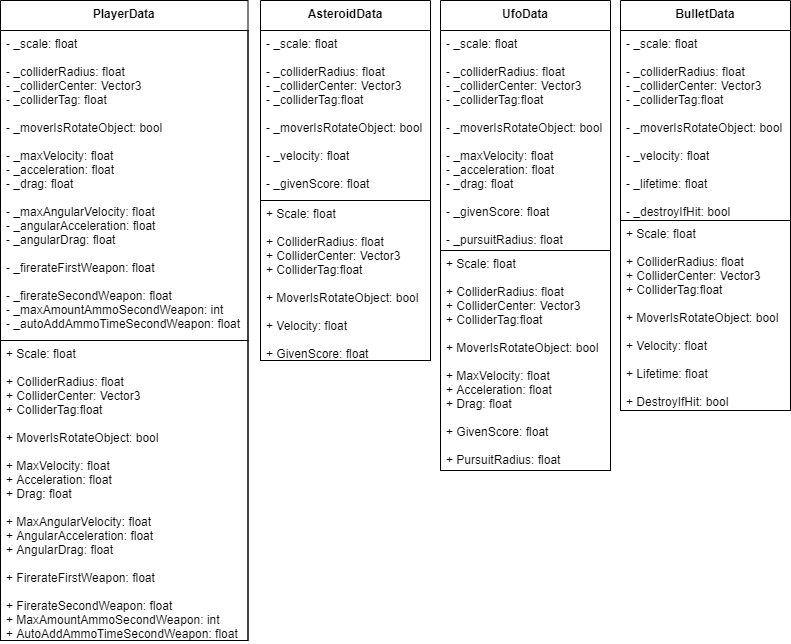

The diagram above was exported from draw.io. Its source (the exported page's mxGraphModel, read from the mxfile embedded in the PNG):
<mxGraphModel dx="3076" dy="-2645" grid="1" gridSize="10" guides="1" tooltips="1" connect="1" arrows="1" fold="1" page="1" pageScale="1" pageWidth="827" pageHeight="1169" math="0" shadow="0">
  <root>
    <mxCell id="0" />
    <mxCell id="1" parent="0" />
    <mxCell id="Hn-xS_0LI0FK_2JTPycA-10" value="BulletData" style="swimlane;fontStyle=1;align=center;verticalAlign=top;childLayout=stackLayout;horizontal=1;startSize=30;horizontalStack=0;resizeParent=1;resizeParentMax=0;resizeLast=0;collapsible=1;marginBottom=0;spacing=2;" vertex="1" parent="1">
      <mxGeometry x="-1010" y="3520" width="170" height="410" as="geometry">
        <mxRectangle x="267.5" y="180" width="70" height="26" as="alternateBounds" />
      </mxGeometry>
    </mxCell>
    <mxCell id="Hn-xS_0LI0FK_2JTPycA-11" value="- _scale: float&#10;&#10;- _colliderRadius: float&#10;- _colliderCenter: Vector3&#10;- _colliderTag:float&#10;&#10;- _moverIsRotateObject: bool&#10;&#10;- _velocity: float&#10;&#10;- _lifetime: float&#10;&#10;- _destroyIfHit: bool" style="text;fillColor=none;align=left;verticalAlign=top;spacingLeft=4;spacingRight=4;overflow=hidden;rotatable=0;points=[[0,0.5],[1,0.5]];portConstraint=eastwest;strokeColor=#000000;" vertex="1" parent="Hn-xS_0LI0FK_2JTPycA-10">
      <mxGeometry y="30" width="170" height="190" as="geometry" />
    </mxCell>
    <mxCell id="Hn-xS_0LI0FK_2JTPycA-12" value="+ Scale: float&#10;&#10;+ ColliderRadius: float&#10;+ ColliderCenter: Vector3&#10;+ ColliderTag:float&#10;&#10;+ MoverIsRotateObject: bool&#10;&#10;+ Velocity: float&#10;&#10;+ Lifetime: float&#10;&#10;+ DestroyIfHit: bool" style="text;fillColor=none;align=left;verticalAlign=top;spacingLeft=4;spacingRight=4;overflow=hidden;rotatable=0;points=[[0,0.5],[1,0.5]];portConstraint=eastwest;strokeColor=#000000;" vertex="1" parent="Hn-xS_0LI0FK_2JTPycA-10">
      <mxGeometry y="220" width="170" height="190" as="geometry" />
    </mxCell>
    <mxCell id="Hn-xS_0LI0FK_2JTPycA-7" value="UfoData" style="swimlane;fontStyle=1;align=center;verticalAlign=top;childLayout=stackLayout;horizontal=1;startSize=30;horizontalStack=0;resizeParent=1;resizeParentMax=0;resizeLast=0;collapsible=1;marginBottom=0;spacing=2;" vertex="1" parent="1">
      <mxGeometry x="-1190" y="3520" width="170" height="470" as="geometry">
        <mxRectangle x="267.5" y="180" width="70" height="26" as="alternateBounds" />
      </mxGeometry>
    </mxCell>
    <mxCell id="Hn-xS_0LI0FK_2JTPycA-8" value="- _scale: float&#10;&#10;- _colliderRadius: float&#10;- _colliderCenter: Vector3&#10;- _colliderTag:float&#10;&#10;- _moverIsRotateObject: bool&#10;&#10;- _maxVelocity: float&#10;- _acceleration: float&#10;- _drag: float&#10;&#10;- _givenScore: float&#10;&#10;- _pursuitRadius: float&#10;" style="text;fillColor=none;align=left;verticalAlign=top;spacingLeft=4;spacingRight=4;overflow=hidden;rotatable=0;points=[[0,0.5],[1,0.5]];portConstraint=eastwest;strokeColor=#000000;" vertex="1" parent="Hn-xS_0LI0FK_2JTPycA-7">
      <mxGeometry y="30" width="170" height="220" as="geometry" />
    </mxCell>
    <mxCell id="Hn-xS_0LI0FK_2JTPycA-9" value="+ Scale: float&#10;&#10;+ ColliderRadius: float&#10;+ ColliderCenter: Vector3&#10;+ ColliderTag:float&#10;&#10;+ MoverIsRotateObject: bool&#10;&#10;+ MaxVelocity: float&#10;+ Acceleration: float&#10;+ Drag: float&#10;&#10;+ GivenScore: float&#10;&#10;+ PursuitRadius: float" style="text;fillColor=none;align=left;verticalAlign=top;spacingLeft=4;spacingRight=4;overflow=hidden;rotatable=0;points=[[0,0.5],[1,0.5]];portConstraint=eastwest;strokeColor=#000000;" vertex="1" parent="Hn-xS_0LI0FK_2JTPycA-7">
      <mxGeometry y="250" width="170" height="220" as="geometry" />
    </mxCell>
    <mxCell id="Hn-xS_0LI0FK_2JTPycA-4" value="AsteroidData" style="swimlane;fontStyle=1;align=center;verticalAlign=top;childLayout=stackLayout;horizontal=1;startSize=30;horizontalStack=0;resizeParent=1;resizeParentMax=0;resizeLast=0;collapsible=1;marginBottom=0;spacing=2;" vertex="1" parent="1">
      <mxGeometry x="-1370" y="3520" width="170" height="360" as="geometry">
        <mxRectangle x="267.5" y="180" width="70" height="26" as="alternateBounds" />
      </mxGeometry>
    </mxCell>
    <mxCell id="Hn-xS_0LI0FK_2JTPycA-5" value="- _scale: float&#10;&#10;- _colliderRadius: float&#10;- _colliderCenter: Vector3&#10;- _colliderTag:float&#10;&#10;- _moverIsRotateObject: bool&#10;&#10;- _velocity: float&#10;&#10;- _givenScore: float" style="text;fillColor=none;align=left;verticalAlign=top;spacingLeft=4;spacingRight=4;overflow=hidden;rotatable=0;points=[[0,0.5],[1,0.5]];portConstraint=eastwest;strokeColor=#000000;" vertex="1" parent="Hn-xS_0LI0FK_2JTPycA-4">
      <mxGeometry y="30" width="170" height="170" as="geometry" />
    </mxCell>
    <mxCell id="Hn-xS_0LI0FK_2JTPycA-6" value="+ Scale: float&#10;&#10;+ ColliderRadius: float&#10;+ ColliderCenter: Vector3&#10;+ ColliderTag:float&#10;&#10;+ MoverIsRotateObject: bool&#10;&#10;+ Velocity: float&#10;&#10;+ GivenScore: float" style="text;fillColor=none;align=left;verticalAlign=top;spacingLeft=4;spacingRight=4;overflow=hidden;rotatable=0;points=[[0,0.5],[1,0.5]];portConstraint=eastwest;strokeColor=#000000;" vertex="1" parent="Hn-xS_0LI0FK_2JTPycA-4">
      <mxGeometry y="200" width="170" height="160" as="geometry" />
    </mxCell>
    <mxCell id="Hn-xS_0LI0FK_2JTPycA-1" value="PlayerData" style="swimlane;fontStyle=1;align=center;verticalAlign=top;childLayout=stackLayout;horizontal=1;startSize=30;horizontalStack=0;resizeParent=1;resizeParentMax=0;resizeLast=0;collapsible=1;marginBottom=0;spacing=2;" vertex="1" parent="1">
      <mxGeometry x="-1630" y="3520" width="247.5" height="640" as="geometry">
        <mxRectangle x="267.5" y="180" width="70" height="26" as="alternateBounds" />
      </mxGeometry>
    </mxCell>
    <mxCell id="Hn-xS_0LI0FK_2JTPycA-2" value="- _scale: float&#10;&#10;- _colliderRadius: float&#10;- _colliderCenter: Vector3&#10;- _colliderTag: float&#10;&#10;- _moverIsRotateObject: bool&#10;&#10;- _maxVelocity: float&#10;- _acceleration: float&#10;- _drag: float&#10;&#10;- _maxAngularVelocity: float&#10;- _angularAcceleration: float&#10;- _angularDrag: float&#10;&#10;- _firerateFirstWeapon: float&#10;&#10;- _firerateSecondWeapon: float&#10;- _maxAmountAmmoSecondWeapon: int&#10;- _autoAddAmmoTimeSecondWeapon: float" style="text;fillColor=none;align=left;verticalAlign=top;spacingLeft=4;spacingRight=4;overflow=hidden;rotatable=0;points=[[0,0.5],[1,0.5]];portConstraint=eastwest;strokeColor=#000000;" vertex="1" parent="Hn-xS_0LI0FK_2JTPycA-1">
      <mxGeometry y="30" width="247.5" height="310" as="geometry" />
    </mxCell>
    <mxCell id="Hn-xS_0LI0FK_2JTPycA-3" value="+ Scale: float&#10;&#10;+ ColliderRadius: float&#10;+ ColliderCenter: Vector3&#10;+ ColliderTag:float&#10;&#10;+ MoverIsRotateObject: bool&#10;&#10;+ MaxVelocity: float&#10;+ Acceleration: float&#10;+ Drag: float&#10;&#10;+ MaxAngularVelocity: float&#10;+ AngularAcceleration: float&#10;+ AngularDrag: float&#10;&#10;+ FirerateFirstWeapon: float&#10;&#10;+ FirerateSecondWeapon: float&#10;+ MaxAmountAmmoSecondWeapon: int&#10;+ AutoAddAmmoTimeSecondWeapon: float" style="text;fillColor=none;align=left;verticalAlign=top;spacingLeft=4;spacingRight=4;overflow=hidden;rotatable=0;points=[[0,0.5],[1,0.5]];portConstraint=eastwest;strokeColor=#000000;" vertex="1" parent="Hn-xS_0LI0FK_2JTPycA-1">
      <mxGeometry y="340" width="247.5" height="300" as="geometry" />
    </mxCell>
  </root>
</mxGraphModel>